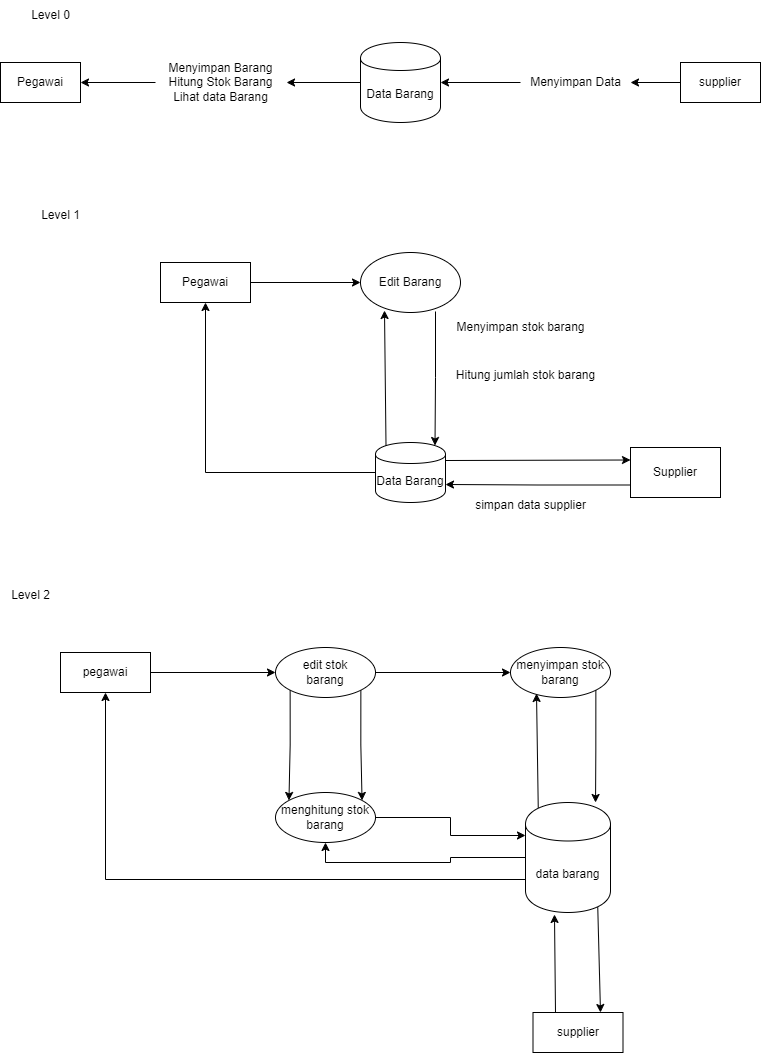

The diagram above was exported from draw.io. Its source (the exported page's mxGraphModel, read from the mxfile embedded in the PNG):
<mxGraphModel dx="1467" dy="2012" grid="1" gridSize="10" guides="1" tooltips="1" connect="1" arrows="1" fold="1" page="1" pageScale="1" pageWidth="827" pageHeight="1169" math="0" shadow="0">
  <root>
    <mxCell id="0" />
    <mxCell id="1" parent="0" />
    <mxCell id="V6OSdne667-cdlK95VOD-1" value="Data Barang" style="shape=cylinder;whiteSpace=wrap;html=1;boundedLbl=1;backgroundOutline=1;" vertex="1" parent="1">
      <mxGeometry x="380" y="-1080" width="80" height="80" as="geometry" />
    </mxCell>
    <mxCell id="V6OSdne667-cdlK95VOD-3" style="edgeStyle=orthogonalEdgeStyle;rounded=0;orthogonalLoop=1;jettySize=auto;html=1;" edge="1" parent="1" source="V6OSdne667-cdlK95VOD-2">
      <mxGeometry relative="1" as="geometry">
        <mxPoint x="650" y="-1040" as="targetPoint" />
      </mxGeometry>
    </mxCell>
    <mxCell id="V6OSdne667-cdlK95VOD-2" value="supplier" style="html=1;dashed=0;whiteSpace=wrap;" vertex="1" parent="1">
      <mxGeometry x="700" y="-1060" width="80" height="40" as="geometry" />
    </mxCell>
    <mxCell id="V6OSdne667-cdlK95VOD-5" style="edgeStyle=orthogonalEdgeStyle;rounded=0;orthogonalLoop=1;jettySize=auto;html=1;entryX=1;entryY=0.5;entryDx=0;entryDy=0;" edge="1" parent="1" source="V6OSdne667-cdlK95VOD-4" target="V6OSdne667-cdlK95VOD-1">
      <mxGeometry relative="1" as="geometry" />
    </mxCell>
    <mxCell id="V6OSdne667-cdlK95VOD-4" value="Menyimpan Data" style="text;html=1;align=center;verticalAlign=middle;resizable=0;points=[];autosize=1;strokeColor=none;fillColor=none;" vertex="1" parent="1">
      <mxGeometry x="540" y="-1055" width="110" height="30" as="geometry" />
    </mxCell>
    <mxCell id="V6OSdne667-cdlK95VOD-6" value="Pegawai" style="html=1;dashed=0;whiteSpace=wrap;" vertex="1" parent="1">
      <mxGeometry x="20" y="-1060" width="80" height="40" as="geometry" />
    </mxCell>
    <mxCell id="V6OSdne667-cdlK95VOD-9" style="edgeStyle=orthogonalEdgeStyle;rounded=0;orthogonalLoop=1;jettySize=auto;html=1;entryX=1;entryY=0.5;entryDx=0;entryDy=0;" edge="1" parent="1" source="V6OSdne667-cdlK95VOD-7" target="V6OSdne667-cdlK95VOD-6">
      <mxGeometry relative="1" as="geometry" />
    </mxCell>
    <mxCell id="V6OSdne667-cdlK95VOD-7" value="Menyimpan Barang&lt;div&gt;Hitung Stok Barang&lt;/div&gt;&lt;div&gt;Lihat data Barang&lt;/div&gt;" style="text;html=1;align=center;verticalAlign=middle;resizable=0;points=[];autosize=1;strokeColor=none;fillColor=none;" vertex="1" parent="1">
      <mxGeometry x="175" y="-1070" width="130" height="60" as="geometry" />
    </mxCell>
    <mxCell id="V6OSdne667-cdlK95VOD-8" style="edgeStyle=orthogonalEdgeStyle;rounded=0;orthogonalLoop=1;jettySize=auto;html=1;exitX=0;exitY=0.5;exitDx=0;exitDy=0;entryX=1.008;entryY=0.5;entryDx=0;entryDy=0;entryPerimeter=0;" edge="1" parent="1" source="V6OSdne667-cdlK95VOD-1" target="V6OSdne667-cdlK95VOD-7">
      <mxGeometry relative="1" as="geometry" />
    </mxCell>
    <mxCell id="V6OSdne667-cdlK95VOD-10" value="Level 0" style="text;html=1;align=center;verticalAlign=middle;resizable=0;points=[];autosize=1;strokeColor=none;fillColor=none;" vertex="1" parent="1">
      <mxGeometry x="40" y="-1122" width="60" height="30" as="geometry" />
    </mxCell>
    <mxCell id="V6OSdne667-cdlK95VOD-32" style="edgeStyle=orthogonalEdgeStyle;rounded=0;orthogonalLoop=1;jettySize=auto;html=1;" edge="1" parent="1" source="V6OSdne667-cdlK95VOD-11" target="V6OSdne667-cdlK95VOD-12">
      <mxGeometry relative="1" as="geometry" />
    </mxCell>
    <mxCell id="V6OSdne667-cdlK95VOD-11" value="Pegawai" style="html=1;dashed=0;whiteSpace=wrap;" vertex="1" parent="1">
      <mxGeometry x="180" y="-860" width="90" height="40" as="geometry" />
    </mxCell>
    <mxCell id="V6OSdne667-cdlK95VOD-12" value="Edit Barang" style="shape=ellipse;html=1;dashed=0;whiteSpace=wrap;perimeter=ellipsePerimeter;" vertex="1" parent="1">
      <mxGeometry x="380" y="-870" width="100" height="60" as="geometry" />
    </mxCell>
    <mxCell id="V6OSdne667-cdlK95VOD-38" style="rounded=0;orthogonalLoop=1;jettySize=auto;html=1;exitX=1;exitY=0.3;exitDx=0;exitDy=0;entryX=0;entryY=0.25;entryDx=0;entryDy=0;" edge="1" parent="1" source="V6OSdne667-cdlK95VOD-13" target="V6OSdne667-cdlK95VOD-31">
      <mxGeometry relative="1" as="geometry" />
    </mxCell>
    <mxCell id="V6OSdne667-cdlK95VOD-40" style="edgeStyle=orthogonalEdgeStyle;rounded=0;orthogonalLoop=1;jettySize=auto;html=1;entryX=0.5;entryY=1;entryDx=0;entryDy=0;" edge="1" parent="1" source="V6OSdne667-cdlK95VOD-13" target="V6OSdne667-cdlK95VOD-11">
      <mxGeometry relative="1" as="geometry" />
    </mxCell>
    <mxCell id="V6OSdne667-cdlK95VOD-13" value="Data Barang" style="shape=cylinder;whiteSpace=wrap;html=1;boundedLbl=1;backgroundOutline=1;" vertex="1" parent="1">
      <mxGeometry x="395" y="-680" width="70" height="60" as="geometry" />
    </mxCell>
    <mxCell id="V6OSdne667-cdlK95VOD-39" style="edgeStyle=orthogonalEdgeStyle;rounded=0;orthogonalLoop=1;jettySize=auto;html=1;exitX=0;exitY=0.75;exitDx=0;exitDy=0;entryX=1;entryY=0.7;entryDx=0;entryDy=0;" edge="1" parent="1" source="V6OSdne667-cdlK95VOD-31" target="V6OSdne667-cdlK95VOD-13">
      <mxGeometry relative="1" as="geometry" />
    </mxCell>
    <mxCell id="V6OSdne667-cdlK95VOD-31" value="Supplier" style="html=1;dashed=0;whiteSpace=wrap;" vertex="1" parent="1">
      <mxGeometry x="650" y="-675" width="90" height="50" as="geometry" />
    </mxCell>
    <mxCell id="V6OSdne667-cdlK95VOD-35" style="rounded=0;orthogonalLoop=1;jettySize=auto;html=1;exitX=0.15;exitY=0.05;exitDx=0;exitDy=0;exitPerimeter=0;entryX=0.24;entryY=0.967;entryDx=0;entryDy=0;entryPerimeter=0;" edge="1" parent="1" source="V6OSdne667-cdlK95VOD-13" target="V6OSdne667-cdlK95VOD-12">
      <mxGeometry relative="1" as="geometry" />
    </mxCell>
    <mxCell id="V6OSdne667-cdlK95VOD-36" style="edgeStyle=orthogonalEdgeStyle;rounded=0;orthogonalLoop=1;jettySize=auto;html=1;exitX=0.75;exitY=0.983;exitDx=0;exitDy=0;entryX=0.85;entryY=0.05;entryDx=0;entryDy=0;entryPerimeter=0;exitPerimeter=0;" edge="1" parent="1" source="V6OSdne667-cdlK95VOD-12" target="V6OSdne667-cdlK95VOD-13">
      <mxGeometry relative="1" as="geometry" />
    </mxCell>
    <mxCell id="V6OSdne667-cdlK95VOD-41" value="Menyimpan stok barang" style="text;html=1;align=center;verticalAlign=middle;resizable=0;points=[];autosize=1;strokeColor=none;fillColor=none;" vertex="1" parent="1">
      <mxGeometry x="465" y="-810" width="150" height="30" as="geometry" />
    </mxCell>
    <mxCell id="V6OSdne667-cdlK95VOD-42" value="Hitung jumlah stok barang" style="text;html=1;align=center;verticalAlign=middle;resizable=0;points=[];autosize=1;strokeColor=none;fillColor=none;" vertex="1" parent="1">
      <mxGeometry x="465" y="-762" width="160" height="30" as="geometry" />
    </mxCell>
    <mxCell id="V6OSdne667-cdlK95VOD-43" value="simpan data supplier" style="text;html=1;align=center;verticalAlign=middle;resizable=0;points=[];autosize=1;strokeColor=none;fillColor=none;" vertex="1" parent="1">
      <mxGeometry x="485" y="-632" width="130" height="30" as="geometry" />
    </mxCell>
    <mxCell id="V6OSdne667-cdlK95VOD-44" value="Level 1" style="text;html=1;align=center;verticalAlign=middle;resizable=0;points=[];autosize=1;strokeColor=none;fillColor=none;" vertex="1" parent="1">
      <mxGeometry x="50" y="-922" width="60" height="30" as="geometry" />
    </mxCell>
    <mxCell id="V6OSdne667-cdlK95VOD-51" style="edgeStyle=orthogonalEdgeStyle;rounded=0;orthogonalLoop=1;jettySize=auto;html=1;exitX=1;exitY=0.5;exitDx=0;exitDy=0;entryX=0;entryY=0.5;entryDx=0;entryDy=0;" edge="1" parent="1" source="V6OSdne667-cdlK95VOD-45" target="V6OSdne667-cdlK95VOD-46">
      <mxGeometry relative="1" as="geometry" />
    </mxCell>
    <mxCell id="V6OSdne667-cdlK95VOD-45" value="pegawai" style="html=1;dashed=0;whiteSpace=wrap;" vertex="1" parent="1">
      <mxGeometry x="80" y="-470" width="90" height="40" as="geometry" />
    </mxCell>
    <mxCell id="V6OSdne667-cdlK95VOD-52" style="edgeStyle=orthogonalEdgeStyle;rounded=0;orthogonalLoop=1;jettySize=auto;html=1;" edge="1" parent="1" source="V6OSdne667-cdlK95VOD-46" target="V6OSdne667-cdlK95VOD-47">
      <mxGeometry relative="1" as="geometry" />
    </mxCell>
    <mxCell id="V6OSdne667-cdlK95VOD-58" style="edgeStyle=orthogonalEdgeStyle;rounded=0;orthogonalLoop=1;jettySize=auto;html=1;exitX=0;exitY=1;exitDx=0;exitDy=0;entryX=0;entryY=0;entryDx=0;entryDy=0;" edge="1" parent="1" source="V6OSdne667-cdlK95VOD-46" target="V6OSdne667-cdlK95VOD-49">
      <mxGeometry relative="1" as="geometry" />
    </mxCell>
    <mxCell id="V6OSdne667-cdlK95VOD-60" style="edgeStyle=orthogonalEdgeStyle;rounded=0;orthogonalLoop=1;jettySize=auto;html=1;exitX=1;exitY=1;exitDx=0;exitDy=0;entryX=1;entryY=0;entryDx=0;entryDy=0;" edge="1" parent="1" source="V6OSdne667-cdlK95VOD-46" target="V6OSdne667-cdlK95VOD-49">
      <mxGeometry relative="1" as="geometry" />
    </mxCell>
    <mxCell id="V6OSdne667-cdlK95VOD-46" value="edit stok&lt;div&gt;barang&lt;/div&gt;" style="shape=ellipse;html=1;dashed=0;whiteSpace=wrap;perimeter=ellipsePerimeter;" vertex="1" parent="1">
      <mxGeometry x="295" y="-475" width="100" height="50" as="geometry" />
    </mxCell>
    <mxCell id="V6OSdne667-cdlK95VOD-47" value="menyimpan stok&lt;div&gt;barang&lt;/div&gt;" style="shape=ellipse;html=1;dashed=0;whiteSpace=wrap;perimeter=ellipsePerimeter;" vertex="1" parent="1">
      <mxGeometry x="530" y="-475" width="100" height="50" as="geometry" />
    </mxCell>
    <mxCell id="V6OSdne667-cdlK95VOD-56" style="edgeStyle=orthogonalEdgeStyle;rounded=0;orthogonalLoop=1;jettySize=auto;html=1;exitX=0;exitY=0.7;exitDx=0;exitDy=0;entryX=0.5;entryY=1;entryDx=0;entryDy=0;" edge="1" parent="1" source="V6OSdne667-cdlK95VOD-48" target="V6OSdne667-cdlK95VOD-45">
      <mxGeometry relative="1" as="geometry" />
    </mxCell>
    <mxCell id="V6OSdne667-cdlK95VOD-61" style="rounded=0;orthogonalLoop=1;jettySize=auto;html=1;entryX=0.5;entryY=1;entryDx=0;entryDy=0;edgeStyle=orthogonalEdgeStyle;" edge="1" parent="1" source="V6OSdne667-cdlK95VOD-48" target="V6OSdne667-cdlK95VOD-49">
      <mxGeometry relative="1" as="geometry" />
    </mxCell>
    <mxCell id="V6OSdne667-cdlK95VOD-62" style="rounded=0;orthogonalLoop=1;jettySize=auto;html=1;exitX=0.85;exitY=0.95;exitDx=0;exitDy=0;exitPerimeter=0;entryX=0.75;entryY=0;entryDx=0;entryDy=0;" edge="1" parent="1" source="V6OSdne667-cdlK95VOD-48" target="V6OSdne667-cdlK95VOD-50">
      <mxGeometry relative="1" as="geometry" />
    </mxCell>
    <mxCell id="V6OSdne667-cdlK95VOD-48" value="data barang" style="shape=cylinder;whiteSpace=wrap;html=1;boundedLbl=1;backgroundOutline=1;" vertex="1" parent="1">
      <mxGeometry x="545" y="-320" width="85" height="110" as="geometry" />
    </mxCell>
    <mxCell id="V6OSdne667-cdlK95VOD-59" style="edgeStyle=orthogonalEdgeStyle;rounded=0;orthogonalLoop=1;jettySize=auto;html=1;entryX=0;entryY=0.3;entryDx=0;entryDy=0;" edge="1" parent="1" source="V6OSdne667-cdlK95VOD-49" target="V6OSdne667-cdlK95VOD-48">
      <mxGeometry relative="1" as="geometry" />
    </mxCell>
    <mxCell id="V6OSdne667-cdlK95VOD-49" value="menghitung stok&lt;div&gt;barang&lt;/div&gt;" style="shape=ellipse;html=1;dashed=0;whiteSpace=wrap;perimeter=ellipsePerimeter;" vertex="1" parent="1">
      <mxGeometry x="295" y="-330" width="100" height="50" as="geometry" />
    </mxCell>
    <mxCell id="V6OSdne667-cdlK95VOD-50" value="supplier" style="html=1;dashed=0;whiteSpace=wrap;" vertex="1" parent="1">
      <mxGeometry x="552.5" y="-110" width="90" height="40" as="geometry" />
    </mxCell>
    <mxCell id="V6OSdne667-cdlK95VOD-53" style="edgeStyle=orthogonalEdgeStyle;rounded=0;orthogonalLoop=1;jettySize=auto;html=1;exitX=1;exitY=1;exitDx=0;exitDy=0;entryX=0.824;entryY=0;entryDx=0;entryDy=0;entryPerimeter=0;" edge="1" parent="1" source="V6OSdne667-cdlK95VOD-47" target="V6OSdne667-cdlK95VOD-48">
      <mxGeometry relative="1" as="geometry" />
    </mxCell>
    <mxCell id="V6OSdne667-cdlK95VOD-54" style="rounded=0;orthogonalLoop=1;jettySize=auto;html=1;exitX=0.15;exitY=0.05;exitDx=0;exitDy=0;exitPerimeter=0;entryX=0.26;entryY=0.92;entryDx=0;entryDy=0;entryPerimeter=0;" edge="1" parent="1" source="V6OSdne667-cdlK95VOD-48" target="V6OSdne667-cdlK95VOD-47">
      <mxGeometry relative="1" as="geometry" />
    </mxCell>
    <mxCell id="V6OSdne667-cdlK95VOD-63" style="rounded=0;orthogonalLoop=1;jettySize=auto;html=1;exitX=0.25;exitY=0;exitDx=0;exitDy=0;entryX=0.341;entryY=1.018;entryDx=0;entryDy=0;entryPerimeter=0;" edge="1" parent="1" source="V6OSdne667-cdlK95VOD-50" target="V6OSdne667-cdlK95VOD-48">
      <mxGeometry relative="1" as="geometry" />
    </mxCell>
    <mxCell id="V6OSdne667-cdlK95VOD-64" value="Level 2" style="text;html=1;align=center;verticalAlign=middle;resizable=0;points=[];autosize=1;strokeColor=none;fillColor=none;" vertex="1" parent="1">
      <mxGeometry x="20" y="-542" width="60" height="30" as="geometry" />
    </mxCell>
  </root>
</mxGraphModel>